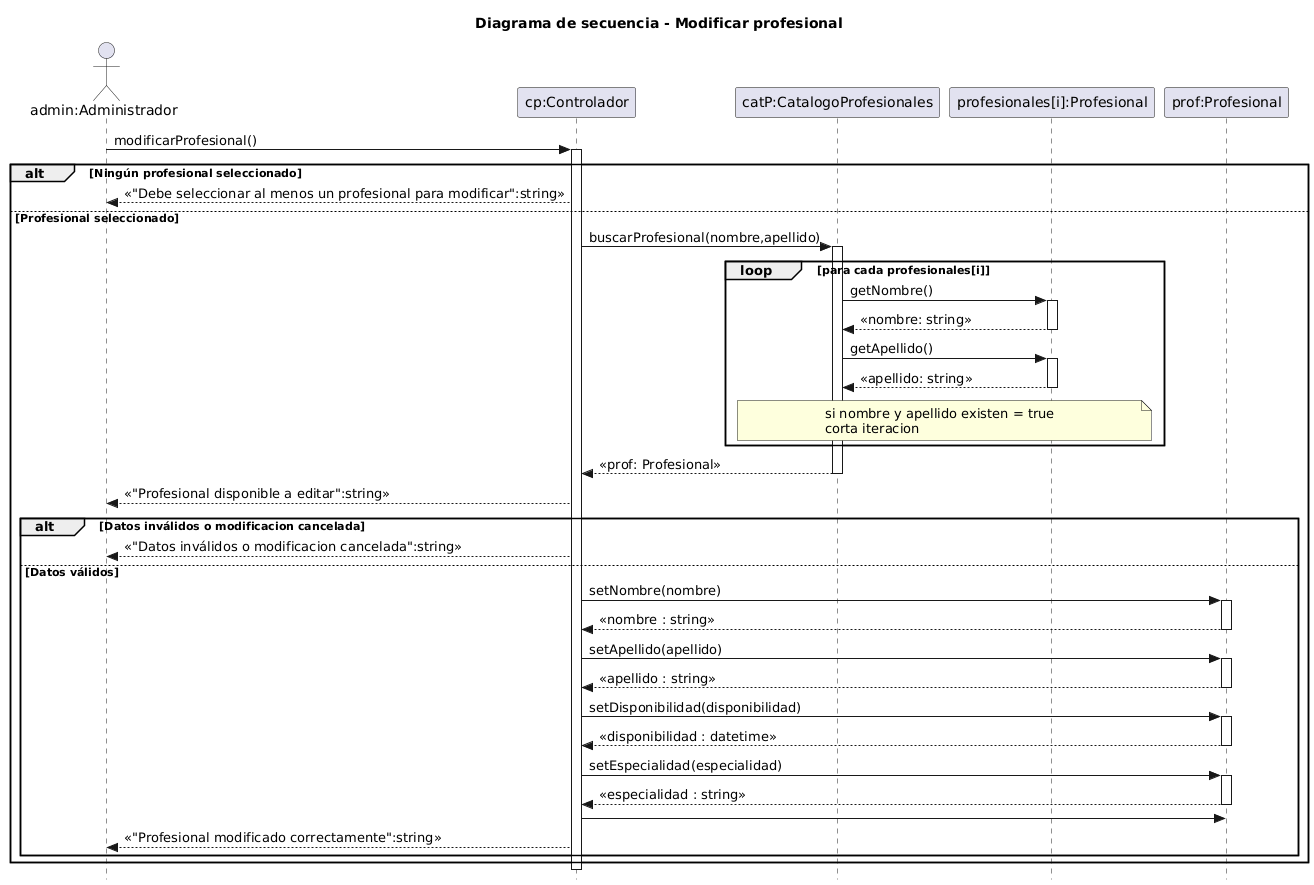

The diagram above was rendered by PlantUML. Its source (embedded in the PNG):
@startuml
skinparam style strictuml
title Diagrama de secuencia - Modificar profesional
actor "admin:Administrador" as Admin
participant "cp:Controlador" as Controlador
participant "catP:CatalogoProfesionales" as Catalogo
participant "profesionales[i]:Profesional" as ProfesionalI
participant "prof:Profesional" as Profesional


Admin -> Controlador : modificarProfesional()
activate Controlador


    alt Ningún profesional seleccionado
        Controlador --> Admin : <<"Debe seleccionar al menos un profesional para modificar":string>>

    else Profesional seleccionado

        Controlador -> Catalogo : buscarProfesional(nombre,apellido)
        activate Catalogo

            loop para cada profesionales[i]
                Catalogo -> ProfesionalI : getNombre()
                activate ProfesionalI
                ProfesionalI --> Catalogo : <<nombre: string>>
                deactivate ProfesionalI
                
                Catalogo -> ProfesionalI : getApellido()
                activate ProfesionalI
                ProfesionalI --> Catalogo : <<apellido: string>>
                deactivate ProfesionalI
                
                note over Catalogo, ProfesionalI
                si nombre y apellido existen = true
                corta iteracion
                end note
            end

        Catalogo --> Controlador : <<prof: Profesional>>
        deactivate Catalogo

        

        Controlador --> Admin : <<"Profesional disponible a editar":string>>

        



            alt Datos inválidos o modificacion cancelada
                Controlador --> Admin : <<"Datos inválidos o modificacion cancelada":string>>
            
            else Datos válidos

                Controlador -> Profesional : setNombre(nombre)
                activate Profesional
                Profesional --> Controlador : <<nombre : string>>
                deactivate Profesional

                Controlador -> Profesional : setApellido(apellido)
                activate Profesional
                Profesional --> Controlador : <<apellido : string>>
                deactivate Profesional

                Controlador -> Profesional : setDisponibilidad(disponibilidad)
                activate Profesional
                Profesional --> Controlador : <<disponibilidad : datetime>>
                deactivate Profesional

                Controlador -> Profesional : setEspecialidad(especialidad)
                activate Profesional
                Profesional --> Controlador : <<especialidad : string>>
                deactivate Profesional

               Controlador -> Profesional : 

                Controlador --> Admin : <<"Profesional modificado correctamente":string>>

            end
        
    end

deactivate Controlador
@enduml